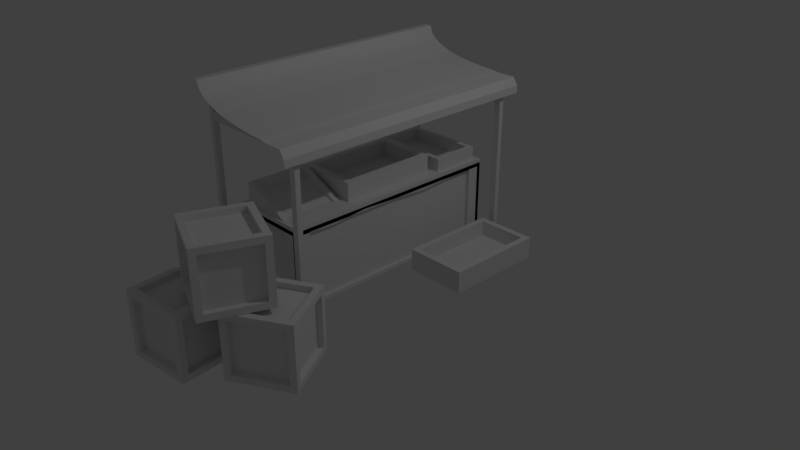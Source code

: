 # Source: MarketStall.blend  (saved by Blender 2.79.0; exported with 4.5.12 LTS)
import bpy
from mathutils import Matrix  # noqa: F401  (used for matrix-valued properties, if any)

bpy.ops.wm.read_factory_settings(use_empty=True)
scene = bpy.context.scene
scene.name = 'Scene'

# ---- collections
col_collection_1 = bpy.data.collections.new('Collection 1'); scene.collection.children.link(col_collection_1)
col_collection_10 = bpy.data.collections.new('Collection 10'); scene.collection.children.link(col_collection_10)

# ---- materials (node trees are filled in below, after node groups)
mat_material = bpy.data.materials.new('Material')
mat_material.alpha_threshold = 0.0
mat_material.use_transparent_shadow = False
mat_material.roughness = 0.5
mat_material.line_color = (0.0, 0.0, 0.0, 1.0)

# ---- material node trees

# ---- world
world_world = bpy.data.worlds.new('World'); scene.world = world_world
world_world.color = (0.05088, 0.05088, 0.05088)
world_world.use_sun_shadow = False
world_world.sun_shadow_jitter_overblur = 0.0
world_world.cycles.sampling_method = 'MANUAL'

# ---- cameras
cam_camera = bpy.data.cameras.new('Camera')
cam_camera.clip_end = 100.0
cam_camera.lens = 35.0
cam_camera.sensor_width = 32.0
cam_camera.sensor_height = 18.0
cam_camera.ortho_scale = 7.314
cam_camera.dof.focus_distance = 0.0
cam_camera.dof.aperture_fstop = 128.0

# ---- lights
light_lamp = bpy.data.lights.new('Lamp', 'POINT')
light_lamp.transmission_factor = 0.0
light_lamp.cutoff_distance = 30.0
light_lamp.energy = 100.0
light_lamp.shadow_buffer_clip_start = 1.001
light_lamp.shadow_soft_size = 0.1
light_lamp.shadow_maximum_resolution = 0.006
light_lamp.use_absolute_resolution = True

# ---- meshes
me_cube_005 = bpy.data.meshes.new('Cube.005')
me_cube_005.from_pydata([(-1.0, -1.0, -1.0), (-0.8, -0.8, 1.0), (-1.0, 2.25, -1.0), (-0.8, 2.05, 1.0), (1.0, -1.0, -1.0), (0.8, -0.8, 1.0), (1.0, 2.25, -1.0), (0.8, 2.05, 1.0), (-1.0, -1.0, 1.0), (-1.0, 2.25, 1.0), (1.0, 2.25, 1.0), (1.0, -1.0, 1.0), (-1.0, -1.0, 1.0), (-1.0, 2.25, 1.0), (1.0, 2.25, 1.0), (1.0, -1.0, 1.0), (-0.8, -0.8, 1.0), (-0.8, 2.05, 1.0), (0.8, 2.05, 1.0), (0.8, -0.8, 1.0), (-1.0, -1.0, 6.0), (-1.0, 2.25, 6.0), (1.0, 2.25, 6.0), (1.0, -1.0, 6.0), (-0.8, -0.8, 6.0), (-0.8, 2.05, 6.0), (0.8, 2.05, 6.0), (0.8, -0.8, 6.0)], [], [(0, 8, 9, 2), (2, 9, 10, 6), (6, 10, 11, 4), (4, 11, 8, 0), (2, 6, 4, 0), (7, 3, 1, 5), (8, 11, 15, 12), (9, 8, 12, 13), (3, 7, 18, 17), (5, 1, 16, 19), (13, 12, 20, 21), (15, 14, 22, 23), (16, 17, 25, 24), (18, 19, 27, 26), (10, 9, 13, 14), (7, 5, 19, 18), (1, 3, 17, 16), (11, 10, 14, 15), (24, 25, 21, 20), (25, 26, 22, 21), (26, 27, 23, 22), (27, 24, 20, 23), (19, 16, 24, 27), (17, 18, 26, 25), (12, 15, 23, 20), (14, 13, 21, 22)])
_uv = me_cube_005.uv_layers.new(name='UVMap')
_uv.uv.foreach_set('vector', [0.9132, 0.6226, 0.7623, 0.6226, 0.7623, 0.3774, 0.9132, 0.3774, 0.4604, 0.9057, 0.4604, 0.7547, 0.6113, 0.7547, 0.6113, 0.9057, 0.8566, 0.2453, 0.7057, 0.2453, 0.7057, 4.049e-08, 0.8566, 0.0, 0.1887, 0.9057, 0.1887, 0.7547, 0.3396, 0.7547, 0.3396, 0.9057, 8.997e-09, 0.7547, 0.1509, 0.7547, 0.1509, 1.0, 0.0, 1.0, 0.4604, 0.9698, 0.3396, 0.9698, 0.3396, 0.7547, 0.4604, 0.7547, 0.0, 0.0, 0.0, 0.0, 0.0, 0.0, 0.0, 0.0, 0.0, 0.0, 0.0, 0.0, 0.0, 0.0, 0.0, 0.0, 0.0, 0.0, 0.0, 0.0, 0.0, 0.0, 0.0, 0.0, 0.0, 0.0, 0.0, 0.0, 0.0, 0.0, 0.0, 0.0, 0.2453, 0.3774, 5.398e-08, 0.3774, 0.0, 0.0, 0.2453, 0.0, 0.2453, 2.249e-08, 0.4906, 0.0, 0.4906, 0.3774, 0.2453, 0.3774, 4.498e-09, 0.3774, 0.2151, 0.3774, 0.2151, 0.7547, 0.0, 0.7547, 0.7057, 0.3774, 0.4906, 0.3774, 0.4906, 0.0, 0.7057, 0.0, 0.0, 0.0, 0.0, 0.0, 0.0, 0.0, 0.0, 0.0, 0.0, 0.0, 0.0, 0.0, 0.0, 0.0, 0.0, 0.0, 0.0, 0.0, 0.0, 0.0, 0.0, 0.0, 0.0, 0.0, 0.0, 0.0, 0.0, 0.0, 0.0, 0.0, 0.0, 0.0, 0.7774, 0.6377, 0.7774, 0.8528, 0.7623, 0.8679, 0.7623, 0.6226, 0.7774, 0.8528, 0.8981, 0.8528, 0.9132, 0.8679, 0.7623, 0.8679, 0.8981, 0.8528, 0.8981, 0.6377, 0.9132, 0.6226, 0.9132, 0.8679, 0.8981, 0.6377, 0.7774, 0.6377, 0.7623, 0.6226, 0.9132, 0.6226, 0.3396, 0.7547, 0.2189, 0.7547, 0.2189, 0.3774, 0.3396, 0.3774, 0.7623, 0.7547, 0.6415, 0.7547, 0.6415, 0.3774, 0.7623, 0.3774, 0.4906, 0.7547, 0.3396, 0.7547, 0.3396, 0.3774, 0.4906, 0.3774, 0.6415, 0.7547, 0.4906, 0.7547, 0.4906, 0.3774, 0.6415, 0.3774])
me_cube_005.use_remesh_preserve_volume = False
me_cube_005.use_remesh_preserve_attributes = False
me_cube_005.use_mirror_vertex_groups = False
me_cube_005.update()
me_cube_004 = bpy.data.meshes.new('Cube.004')
me_cube_004.from_pydata([(-0.8367, -1.0, -1.0), (-0.8367, -1.0, 1.0), (-0.8367, 1.0, -1.0), (-0.8367, 1.0, 1.0), (1.163, -1.0, -1.0), (1.163, -1.0, 1.0), (1.163, 1.0, -1.0), (1.163, 1.0, 1.0), (-0.8367, -0.9591, -1.0), (-0.8367, -0.9591, 1.0), (1.163, -0.9591, -1.0), (1.163, -0.9591, 1.0), (-0.8367, 0.9595, 1.0), (1.163, 0.9595, -1.0), (-0.8367, 0.9595, -1.0), (1.163, 0.9595, 1.0), (1.052, 1.0, -1.0), (-0.7424, 1.0, -1.0), (-0.7424, 1.0, 1.0), (1.052, 1.0, 1.0), (-0.7424, -1.0, -1.0), (1.052, -1.0, -1.0), (1.052, -1.0, 1.0), (-0.7424, -1.0, 1.0), (-0.7424, -0.9591, 1.0), (1.052, -0.9591, 1.0), (1.052, -0.9591, -1.0), (-0.7424, -0.9591, -1.0), (1.052, 0.9595, -1.0), (-0.7424, 0.9595, -1.0), (-0.7424, 0.9595, 1.0), (1.052, 0.9595, 1.0), (1.052, -1.0, -41.0), (1.163, -1.0, -41.0), (1.163, -0.9591, -41.0), (1.052, -0.9591, -41.0), (-0.8367, -0.9591, -41.0), (-0.8367, -1.0, -41.0), (-0.7424, -0.9591, -41.0), (-0.7424, -1.0, -41.0), (1.163, 0.9595, -41.0), (1.163, 1.0, -41.0), (1.052, 1.0, -41.0), (1.052, 0.9595, -41.0), (-0.7424, 1.0, -41.0), (-0.8367, 1.0, -41.0), (-0.8367, 0.9595, -41.0), (-0.7424, 0.9595, -41.0), (0.1145, -1.0, -1.0), (0.1949, -1.0, -1.0), (0.1949, -1.0, 1.0), (0.1145, -1.0, 1.0), (0.1145, -0.9591, 1.0), (0.1949, -0.9591, 1.0), (0.1949, -0.9591, -1.0), (0.1145, -0.9591, -1.0), (0.1949, 1.0, -1.0), (0.1145, 1.0, -1.0), (0.1145, 1.0, 1.0), (0.1949, 1.0, 1.0), (0.1949, 0.9595, -1.0), (0.1145, 0.9595, -1.0), (0.1145, 0.9595, 1.0), (0.1949, 0.9595, 1.0), (-0.8367, 0.9595, 9.0), (-0.8367, 1.0, 9.0), (-0.7424, 1.0, 9.0), (-0.7424, 0.9595, 9.0), (-0.8367, -0.9591, 9.0), (-0.7424, -0.9591, 9.0), (-0.8367, -1.0, 9.0), (-0.7424, -1.0, 9.0)], [], [(14, 12, 3, 2), (16, 19, 7, 6), (26, 10, 34, 35), (8, 0, 1, 9), (4, 5, 22, 21), (28, 13, 10, 26), (13, 15, 11, 10), (6, 7, 15, 13), (6, 13, 40, 41), (8, 9, 12, 14), (29, 14, 46, 47), (61, 62, 30, 29), (14, 29, 27, 8), (26, 25, 31, 28), (59, 63, 31, 15, 7, 19), (0, 20, 23, 1), (20, 0, 37, 39), (53, 25, 26, 54), (48, 51, 23, 20), (54, 26, 21, 49), (2, 3, 18, 17), (56, 16, 28, 60), (35, 34, 33, 32), (10, 4, 33, 34), (4, 21, 32, 33), (21, 26, 35, 32), (36, 38, 39, 37), (27, 20, 39, 38), (8, 27, 38, 36), (0, 8, 36, 37), (42, 41, 40, 43), (13, 28, 43, 40), (28, 16, 42, 43), (16, 6, 41, 42), (45, 44, 47, 46), (2, 17, 44, 45), (17, 29, 47, 44), (14, 2, 45, 46), (27, 29, 30, 24), (9, 24, 30, 12), (4, 10, 11, 5), (11, 15, 31, 25), (1, 23, 71, 70), (56, 59, 19, 16), (22, 5, 11, 25, 53, 50), (27, 55, 48, 20), (55, 54, 49, 48), (21, 22, 50, 49), (49, 50, 51, 48), (24, 52, 55, 27), (52, 53, 54, 55), (17, 18, 58, 57), (57, 58, 59, 56), (17, 57, 61, 29), (57, 56, 60, 61), (23, 24, 69, 71), (28, 31, 63, 60), (60, 63, 62, 61), (50, 53, 52, 51), (59, 58, 62, 63), (58, 18, 30, 62), (51, 52, 24, 23), (69, 68, 70, 71), (64, 67, 66, 65), (3, 12, 64, 65), (12, 30, 67, 64), (9, 1, 70, 68), (30, 18, 66, 67), (18, 3, 65, 66), (24, 9, 68, 69)])
_uv = me_cube_004.uv_layers.new(name='UVMap')
_uv.uv.foreach_set('vector', [0.03919, 0.2, 0.03919, 0.16, 0.04, 0.16, 0.04, 0.2, 0.1178, 0.2, 0.1178, 0.16, 0.12, 0.16, 0.12, 0.2, 0.1622, 0.0, 0.1645, 0.0, 0.1645, 0.8, 0.1622, 0.8, 0.0008187, 0.2, 3.457e-08, 0.2, 2.623e-08, 0.16, 0.0008187, 0.16, 0.04, 0.2, 0.04, 0.16, 0.04223, 0.16, 0.04223, 0.2, 0.2003, 0.12, 0.2026, 0.12, 0.2026, 0.1584, 0.2003, 0.1584, 0.1592, 0.8, 0.1592, 0.84, 0.1208, 0.84, 0.1208, 0.8, 0.16, 0.8, 0.16, 0.84, 0.1592, 0.84, 0.1592, 0.8, 0.16, 0.8, 0.1592, 0.8, 0.1592, 0.0, 0.16, 0.0, 0.0008187, 0.2, 0.0008187, 0.16, 0.03919, 0.16, 0.03919, 0.2, 0.2028, 0.0, 0.2047, 0.0, 0.2047, 0.8, 0.2028, 0.8, 0.1832, 0.16, 0.1832, 0.12, 0.2003, 0.12, 0.2003, 0.16, 0.2099, 0.16, 0.2117, 0.16, 0.2117, 0.1984, 0.2099, 0.1984, 0.1645, 0.04, 0.1645, 8.345e-09, 0.2028, 0.0, 0.2028, 0.04, 0.1832, 0.12, 0.1832, 0.1192, 0.2003, 0.1192, 0.2026, 0.1192, 0.2026, 0.12, 0.2003, 0.12, 0.08, 0.2, 0.07811, 0.2, 0.07811, 0.16, 0.08, 0.16, 0.07811, 0.2, 0.08, 0.2, 0.08, 1.0, 0.07811, 1.0, 0.1832, 0.16, 0.2003, 0.16, 0.2003, 0.2, 0.1832, 0.2, 0.06097, 0.2, 0.06097, 0.16, 0.07811, 0.16, 0.07811, 0.2, 0.2144, 0.1787, 0.2144, 0.1959, 0.2136, 0.1959, 0.2136, 0.1787, 0.08, 0.2, 0.08, 0.16, 0.08189, 0.16, 0.08189, 0.2, 0.2128, 0.1771, 0.2128, 0.16, 0.2136, 0.16, 0.2136, 0.1771, 0.2012, 0.1967, 0.2012, 0.199, 0.2003, 0.199, 0.2003, 0.1967, 0.1208, 0.8, 0.12, 0.8, 0.12, 0.0, 0.1208, 0.0, 0.04, 0.2, 0.04223, 0.2, 0.04223, 1.0, 0.04, 1.0, 0.2066, 0.0, 0.2074, 0.0, 0.2074, 0.8, 0.2066, 0.8, 0.1661, 0.2, 0.1661, 0.2019, 0.1653, 0.2019, 0.1653, 0.2, 0.2082, 0.8, 0.2074, 0.8, 0.2074, 0.0, 0.2082, 0.0, 0.2047, 0.0, 0.2066, 0.0, 0.2066, 0.8, 0.2047, 0.8, 3.457e-08, 0.2, 0.0008187, 0.2, 0.0008188, 1.0, 1.645e-07, 1.0, 0.2012, 0.199, 0.2012, 0.2012, 0.2003, 0.2012, 0.2003, 0.199, 0.16, 0.0, 0.1622, 0.0, 0.1622, 0.8, 0.16, 0.8, 0.2082, 0.0, 0.209, 0.0, 0.209, 0.8, 0.2082, 0.8, 0.1178, 0.2, 0.12, 0.2, 0.12, 1.0, 0.1178, 1.0, 0.1669, 0.2, 0.1669, 0.2019, 0.1661, 0.2019, 0.1661, 0.2, 0.08, 0.2, 0.08189, 0.2, 0.08189, 1.0, 0.08, 1.0, 0.2099, 0.8, 0.209, 0.8, 0.209, 0.0, 0.2099, 0.0, 0.03919, 0.2, 0.04, 0.2, 0.04, 1.0, 0.03919, 1.0, 0.1645, 0.04, 0.2028, 0.04, 0.2028, 0.08, 0.1645, 0.08, 0.2003, 0.1584, 0.2022, 0.1584, 0.2022, 0.1967, 0.2003, 0.1967, 0.12, 0.8, 0.1208, 0.8, 0.1208, 0.84, 0.12, 0.84, 0.2026, 0.08082, 0.2026, 0.1192, 0.2003, 0.1192, 0.2003, 0.08082, 0.08, 0.16, 0.07811, 0.16, 0.07811, 0.0, 0.08, 0.0, 0.1006, 0.2, 0.1006, 0.16, 0.1178, 0.16, 0.1178, 0.2, 0.2003, 0.08, 0.2026, 0.08, 0.2026, 0.08082, 0.2003, 0.08082, 0.1832, 0.08082, 0.1832, 0.08, 0.2144, 0.16, 0.2144, 0.1771, 0.2136, 0.1771, 0.2136, 0.16, 0.2144, 0.1771, 0.2144, 0.1787, 0.2136, 0.1787, 0.2136, 0.1771, 0.04223, 0.2, 0.04223, 0.16, 0.05937, 0.16, 0.05937, 0.2, 0.05937, 0.2, 0.05937, 0.16, 0.06097, 0.16, 0.06097, 0.2, 0.1645, 0.16, 0.1816, 0.16, 0.1816, 0.2, 0.1645, 0.2, 0.1816, 0.16, 0.1832, 0.16, 0.1832, 0.2, 0.1816, 0.2, 0.08189, 0.2, 0.08189, 0.16, 0.09903, 0.16, 0.09903, 0.2, 0.09903, 0.2, 0.09903, 0.16, 0.1006, 0.16, 0.1006, 0.2, 0.2128, 0.1959, 0.2128, 0.1787, 0.2136, 0.1787, 0.2136, 0.1959, 0.2128, 0.1787, 0.2128, 0.1771, 0.2136, 0.1771, 0.2136, 0.1787, 0.2136, 0.0, 0.2144, 2.384e-09, 0.2144, 0.16, 0.2136, 0.16, 0.1645, 0.16, 0.1645, 0.12, 0.1816, 0.12, 0.1816, 0.16, 0.1816, 0.16, 0.1816, 0.12, 0.1832, 0.12, 0.1832, 0.16, 0.1832, 0.08, 0.1832, 0.08082, 0.1816, 0.08082, 0.1816, 0.08, 0.1832, 0.12, 0.1816, 0.12, 0.1816, 0.1192, 0.1832, 0.1192, 0.1816, 0.12, 0.1645, 0.12, 0.1645, 0.1192, 0.1816, 0.1192, 0.1816, 0.08, 0.1816, 0.08082, 0.1645, 0.08082, 0.1645, 0.08, 0.1645, 0.2019, 0.1645, 0.2, 0.1653, 0.2, 0.1653, 0.2019, 0.1677, 0.2, 0.1677, 0.2019, 0.1669, 0.2019, 0.1669, 0.2, 0.04, 0.16, 0.03919, 0.16, 0.03919, 0.0, 0.04, 0.0, 0.2117, 0.16, 0.2099, 0.16, 0.2099, 0.0, 0.2117, 0.0, 0.0008187, 0.16, 2.623e-08, 0.16, 0.0, 0.0, 0.0008187, 0.0, 0.2144, 0.0, 0.2153, 2.384e-09, 0.2153, 0.16, 0.2144, 0.16, 0.08189, 0.16, 0.08, 0.16, 0.08, 0.0, 0.08189, 0.0, 0.2117, 0.0, 0.2136, 0.0, 0.2136, 0.16, 0.2117, 0.16])
me_cube_004.use_remesh_preserve_volume = False
me_cube_004.use_remesh_preserve_attributes = False
me_cube_004.use_mirror_vertex_groups = False
me_cube_004.update()
me_cube_003 = bpy.data.meshes.new('Cube.003')
me_cube_003.from_pydata([(-0.8, -1.0, 0.1222), (-0.8, -0.8, 1.922), (-0.8, 1.0, 0.1222), (-0.8, 0.8, 1.922), (1.0, -0.8, 0.1222), (0.8, -0.8, 1.922), (1.0, 0.8, 0.1222), (0.8, 0.8, 1.922), (-0.8, -1.0, 1.722), (-0.8, 1.0, 1.722), (1.0, 0.8, 1.722), (1.0, -0.8, 1.722), (0.8, 1.0, 1.722), (0.8, 1.0, 0.1222), (0.8, -1.0, 0.1222), (0.8, -1.0, 1.722), (-1.0, -0.8, 0.1222), (-1.0, -0.8, 1.722), (1.0, -1.0, 1.922), (0.8, -0.8, -0.07782), (-1.0, 0.8, 1.722), (-1.0, 0.8, 0.1222), (0.8, 0.8, -0.07782), (1.0, 1.0, 1.922), (-0.8, 0.8, -0.07782), (-0.8, -0.8, -0.07782), (-1.0, -1.0, 1.922), (-1.0, 1.0, 1.922), (-1.0, 1.0, -0.07782), (-1.0, -1.0, -0.07782), (1.0, 1.0, -0.07782), (1.0, -1.0, -0.07782), (-0.8, -0.825, 0.1222), (-0.8, -0.825, 1.722), (0.8, -0.825, 1.722), (0.8, -0.825, 0.1222), (0.825, 0.8, 1.722), (0.825, 0.8, 0.1222), (0.825, -0.8, 0.1222), (0.825, -0.8, 1.722), (-0.8, 0.825, 1.722), (-0.8, 0.825, 0.1222), (0.8, 0.825, 0.1222), (0.8, 0.825, 1.722), (-0.8, -0.8, 1.747), (-0.8, 0.8, 1.747), (0.8, 0.8, 1.747), (0.8, -0.8, 1.747), (-0.825, 0.8, 0.1222), (-0.825, -0.8, 0.1222), (-0.825, -0.8, 1.722), (-0.825, 0.8, 1.722), (-0.8, 0.8, 0.09718), (-0.8, -0.8, 0.09718), (0.8, 0.8, 0.09718), (0.8, -0.8, 0.09718)], [], [(17, 20, 51, 50), (9, 12, 43, 40), (10, 11, 39, 36), (15, 8, 33, 34), (19, 25, 53, 55), (7, 3, 45, 46), (1, 3, 27, 26), (3, 7, 23, 27), (7, 5, 18, 23), (5, 1, 26, 18), (10, 6, 30, 23), (6, 4, 31, 30), (11, 10, 23, 18), (4, 11, 18, 31), (0, 8, 26, 29), (15, 14, 31, 18), (14, 0, 29, 31), (8, 15, 18, 26), (9, 2, 28, 27), (2, 13, 30, 28), (12, 9, 27, 23), (13, 12, 23, 30), (16, 21, 28, 29), (17, 16, 29, 26), (20, 17, 26, 27), (21, 20, 27, 28), (24, 25, 29, 28), (22, 24, 28, 30), (19, 22, 30, 31), (25, 19, 31, 29), (35, 34, 33, 32), (14, 15, 34, 35), (0, 14, 35, 32), (8, 0, 32, 33), (37, 36, 39, 38), (6, 10, 36, 37), (11, 4, 38, 39), (4, 6, 37, 38), (41, 40, 43, 42), (2, 9, 40, 41), (12, 13, 42, 43), (13, 2, 41, 42), (46, 45, 44, 47), (5, 7, 46, 47), (3, 1, 44, 45), (1, 5, 47, 44), (49, 50, 51, 48), (21, 16, 49, 48), (20, 21, 48, 51), (16, 17, 50, 49), (52, 54, 55, 53), (24, 22, 54, 52), (22, 19, 55, 54), (25, 24, 52, 53)])
me_cube_003.use_remesh_preserve_volume = False
me_cube_003.use_remesh_preserve_attributes = False
me_cube_003.use_mirror_vertex_groups = False
me_cube_003.update()
me_cube_002 = bpy.data.meshes.new('Cube.002')
me_cube_002.from_pydata([(-0.9, -1.0, -0.9), (-0.9, -1.0, 0.9), (-0.9, 1.0, -0.9), (-0.9, 1.0, 0.9), (1.0, -0.9667, -0.9), (1.0, -0.9667, 0.9), (1.0, 0.9667, -0.9), (1.0, 0.9667, 0.9), (0.9, 1.0, 0.9), (0.9, 1.0, -0.9), (0.9, -1.0, -0.9), (0.9, -1.0, 0.9), (0.9, 0.9667, 0.9), (0.9, 0.9667, -0.9), (0.9, -0.9667, -0.9), (0.9, -0.9667, 0.9), (-1.0, -1.0, -1.0), (-1.0, -1.0, 1.0), (1.0, -1.0, 1.0), (1.0, -1.0, -1.0), (-0.9, -0.9667, -0.9), (-0.9, -0.9667, 0.9), (0.9, -0.9667, 0.9), (0.9, -0.9667, -0.9), (-1.0, 1.0, 1.0), (-1.0, 1.0, -1.0), (1.0, 1.0, -1.0), (1.0, 1.0, 1.0), (-0.9, 0.9667, 0.9), (-0.9, 0.9667, -0.9), (0.9, 0.9667, -0.9), (0.9, 0.9667, 0.9), (-1.0, 0.6667, -1.0), (-1.0, 0.3333, -1.0), (-1.0, -2.98e-08, -1.0), (-1.0, -0.3333, -1.0), (-1.0, -0.6667, -1.0), (-1.0, -0.6667, 1.0), (-1.0, -0.3333, 1.0), (-1.0, 2.98e-08, 1.0), (-1.0, 0.3333, 1.0), (-1.0, 0.6667, 1.0), (1.0, -0.6667, -1.0), (1.0, -0.3333, -1.0), (1.0, 2.98e-08, -1.0), (1.0, 0.3333, -1.0), (1.0, 0.6667, -1.0), (1.0, 0.6667, 1.0), (1.0, 0.3333, 1.0), (1.0, -2.98e-08, 1.0), (1.0, -0.3333, 1.0), (1.0, -0.6667, 1.0), (1.0, -0.6444, -0.9), (1.0, -0.3222, -0.9), (1.0, 0.0, -0.9), (1.0, 0.3222, -0.9), (1.0, 0.6444, -0.9), (1.0, 0.6444, 0.9), (1.0, 0.3222, 0.8435), (1.0, 0.0, 0.9), (1.0, -0.3222, 0.9424), (1.0, -0.6444, 0.8558), (0.9, -0.6444, -0.9), (0.9, -0.3222, -0.9), (0.9, 0.0, -0.9), (0.9, 0.3222, -0.9), (0.9, 0.6444, -0.9), (0.9, 0.6444, 0.9), (0.9, 0.3222, 0.8435), (0.9, 0.0, 0.9), (0.9, -0.3222, 0.9424), (0.9, -0.6444, 0.8558)], [], [(32, 41, 24, 25), (8, 9, 30, 31), (61, 5, 15, 71), (0, 10, 23, 20), (36, 42, 19, 16), (51, 37, 17, 18), (7, 6, 26, 27), (52, 4, 19, 42), (57, 7, 27, 47), (4, 5, 18, 19), (62, 71, 15, 14), (6, 7, 12, 13), (5, 4, 14, 15), (56, 6, 13, 66), (0, 1, 17, 16), (11, 10, 19, 18), (10, 0, 16, 19), (1, 11, 18, 17), (23, 22, 21, 20), (1, 0, 20, 21), (11, 1, 21, 22), (10, 11, 22, 23), (3, 2, 25, 24), (2, 9, 26, 25), (8, 3, 24, 27), (9, 8, 27, 26), (29, 28, 31, 30), (9, 2, 29, 30), (3, 8, 31, 28), (2, 3, 28, 29), (4, 52, 62, 14), (52, 53, 63, 62), (53, 54, 64, 63), (54, 55, 65, 64), (55, 56, 66, 65), (13, 12, 67, 66), (66, 67, 68, 65), (65, 68, 69, 64), (64, 69, 70, 63), (63, 70, 71, 62), (5, 61, 51, 18), (61, 60, 50, 51), (60, 59, 49, 50), (59, 58, 48, 49), (58, 57, 47, 48), (6, 56, 46, 26), (56, 55, 45, 46), (55, 54, 44, 45), (54, 53, 43, 44), (53, 52, 42, 43), (27, 24, 41, 47), (47, 41, 40, 48), (48, 40, 39, 49), (49, 39, 38, 50), (50, 38, 37, 51), (25, 26, 46, 32), (32, 46, 45, 33), (33, 45, 44, 34), (34, 44, 43, 35), (35, 43, 42, 36), (7, 57, 67, 12), (57, 58, 68, 67), (58, 59, 69, 68), (59, 60, 70, 69), (60, 61, 71, 70), (16, 17, 37, 36), (36, 37, 38, 35), (35, 38, 39, 34), (34, 39, 40, 33), (33, 40, 41, 32)])
_uv = me_cube_002.uv_layers.new(name='UVMap')
_uv.uv.foreach_set('vector', [0.6556, 0.07253, 0.3376, 0.07253, 0.3376, 0.01953, 0.6556, 0.01953, 0.963, 0.6555, 0.963, 0.9416, 0.9577, 0.9416, 0.9577, 0.6555, 0.9259, 0.7067, 0.9259, 0.6555, 0.9418, 0.6555, 0.9418, 0.7067, 0.9697, 0.6237, 0.9697, 0.3375, 0.975, 0.3375, 0.975, 0.6237, 0.9736, 0.07253, 0.6556, 0.07253, 0.6556, 0.01953, 0.9736, 0.01953, 0.07267, 0.6555, 0.07267, 0.9734, 0.01967, 0.9734, 0.01967, 0.6555, 0.03557, 0.3322, 0.3217, 0.3322, 0.3376, 0.3375, 0.01967, 0.3375, 0.3217, 0.07606, 0.3217, 0.02483, 0.3376, 0.01953, 0.3376, 0.07253, 0.03557, 0.281, 0.03557, 0.3322, 0.01967, 0.3375, 0.01967, 0.2845, 0.3217, 0.02483, 0.03557, 0.02483, 0.01967, 0.01953, 0.3376, 0.01953, 0.9485, 0.3887, 0.6694, 0.3887, 0.6624, 0.3375, 0.9485, 0.3375, 0.9418, 0.9416, 0.9418, 0.6555, 0.9577, 0.6555, 0.9577, 0.9416, 0.9644, 0.3375, 0.9644, 0.6237, 0.9485, 0.6237, 0.9485, 0.3375, 0.91, 0.7067, 0.91, 0.6555, 0.9259, 0.6555, 0.9259, 0.7067, 0.6397, 0.6396, 0.6397, 0.3534, 0.6556, 0.3375, 0.6556, 0.6555, 0.3535, 0.3534, 0.3535, 0.6396, 0.3376, 0.6555, 0.3376, 0.3375, 0.3535, 0.6396, 0.6397, 0.6396, 0.6556, 0.6555, 0.3376, 0.6555, 0.6397, 0.3534, 0.3535, 0.3534, 0.3376, 0.3375, 0.6556, 0.3375, 0.6238, 0.9416, 0.6238, 0.6555, 0.91, 0.6555, 0.91, 0.9416, 0.9789, 0.6555, 0.9789, 0.9416, 0.9736, 0.9416, 0.9736, 0.6555, 0.9697, 0.3375, 0.9697, 0.6237, 0.9644, 0.6237, 0.9644, 0.3375, 0.963, 0.9416, 0.963, 0.6555, 0.9683, 0.6555, 0.9683, 0.9416, 0.03557, 0.6396, 0.3217, 0.6396, 0.3376, 0.6555, 0.01967, 0.6555, 0.3217, 0.6396, 0.3217, 0.3534, 0.3376, 0.3375, 0.3376, 0.6555, 0.03557, 0.3534, 0.03557, 0.6396, 0.01967, 0.6555, 0.01967, 0.3375, 0.3217, 0.3534, 0.03557, 0.3534, 0.01967, 0.3375, 0.3376, 0.3375, 0.6238, 0.9416, 0.3376, 0.9416, 0.3376, 0.6555, 0.6238, 0.6555, 0.9736, 0.6555, 0.9736, 0.9416, 0.9683, 0.9416, 0.9683, 0.6555, 0.9736, 0.3057, 0.9736, 0.01953, 0.9789, 0.01953, 0.9789, 0.3057, 0.9803, 0.3375, 0.9803, 0.6237, 0.975, 0.6237, 0.975, 0.3375, 0.91, 0.9628, 0.91, 0.9116, 0.9259, 0.9116, 0.9259, 0.9628, 0.91, 0.9116, 0.91, 0.8604, 0.9259, 0.8604, 0.9259, 0.9116, 0.91, 0.8604, 0.91, 0.8092, 0.9259, 0.8092, 0.9259, 0.8604, 0.91, 0.8092, 0.91, 0.7579, 0.9259, 0.7579, 0.9259, 0.8092, 0.91, 0.7579, 0.91, 0.7067, 0.9259, 0.7067, 0.9259, 0.7579, 0.9485, 0.6449, 0.6624, 0.6449, 0.6624, 0.5936, 0.9485, 0.5936, 0.9485, 0.5936, 0.6624, 0.5936, 0.6713, 0.5424, 0.9485, 0.5424, 0.9485, 0.5424, 0.6713, 0.5424, 0.6624, 0.4912, 0.9485, 0.4912, 0.9485, 0.4912, 0.6624, 0.4912, 0.6556, 0.44, 0.9485, 0.44, 0.9485, 0.44, 0.6556, 0.44, 0.6694, 0.3887, 0.9485, 0.3887, 0.03557, 0.02483, 0.0426, 0.07606, 0.01967, 0.07253, 0.01967, 0.01953, 0.0426, 0.07606, 0.02882, 0.1273, 0.01967, 0.1255, 0.01967, 0.07253, 0.02882, 0.1273, 0.03557, 0.1785, 0.01967, 0.1785, 0.01967, 0.1255, 0.03557, 0.1785, 0.04455, 0.2297, 0.01967, 0.2315, 0.01967, 0.1785, 0.04455, 0.2297, 0.03557, 0.281, 0.01967, 0.2845, 0.01967, 0.2315, 0.3217, 0.3322, 0.3217, 0.281, 0.3376, 0.2845, 0.3376, 0.3375, 0.3217, 0.281, 0.3217, 0.2297, 0.3376, 0.2315, 0.3376, 0.2845, 0.3217, 0.2297, 0.3217, 0.1785, 0.3376, 0.1785, 0.3376, 0.2315, 0.3217, 0.1785, 0.3217, 0.1273, 0.3376, 0.1255, 0.3376, 0.1785, 0.3217, 0.1273, 0.3217, 0.07606, 0.3376, 0.07253, 0.3376, 0.1255, 0.3376, 0.6555, 0.3376, 0.9734, 0.2846, 0.9734, 0.2846, 0.6555, 0.2846, 0.6555, 0.2846, 0.9734, 0.2317, 0.9734, 0.2317, 0.6555, 0.2317, 0.6555, 0.2317, 0.9734, 0.1787, 0.9734, 0.1787, 0.6555, 0.1787, 0.6555, 0.1787, 0.9734, 0.1257, 0.9734, 0.1257, 0.6555, 0.1257, 0.6555, 0.1257, 0.9734, 0.07267, 0.9734, 0.07267, 0.6555, 0.9736, 0.3375, 0.6556, 0.3375, 0.6556, 0.2845, 0.9736, 0.2845, 0.9736, 0.2845, 0.6556, 0.2845, 0.6556, 0.2315, 0.9736, 0.2315, 0.9736, 0.2315, 0.6556, 0.2315, 0.6556, 0.1785, 0.9736, 0.1785, 0.9736, 0.1785, 0.6556, 0.1785, 0.6556, 0.1255, 0.9736, 0.1255, 0.9736, 0.1255, 0.6556, 0.1255, 0.6556, 0.07253, 0.9736, 0.07253, 0.9259, 0.9628, 0.9259, 0.9116, 0.9418, 0.9116, 0.9418, 0.9628, 0.9259, 0.9116, 0.9259, 0.8604, 0.9418, 0.8604, 0.9418, 0.9116, 0.9259, 0.8604, 0.9259, 0.8092, 0.9418, 0.8092, 0.9418, 0.8604, 0.9259, 0.8092, 0.9259, 0.7579, 0.9418, 0.7579, 0.9418, 0.8092, 0.9259, 0.7579, 0.9259, 0.7067, 0.9418, 0.7067, 0.9418, 0.7579, 0.6556, 0.3375, 0.3376, 0.3375, 0.3376, 0.2845, 0.6556, 0.2845, 0.6556, 0.2845, 0.3376, 0.2845, 0.3376, 0.2315, 0.6556, 0.2315, 0.6556, 0.2315, 0.3376, 0.2315, 0.3376, 0.1785, 0.6556, 0.1785, 0.6556, 0.1785, 0.3376, 0.1785, 0.3376, 0.1255, 0.6556, 0.1255, 0.6556, 0.1255, 0.3376, 0.1255, 0.3376, 0.07253, 0.6556, 0.07253])
me_cube_002.use_remesh_preserve_volume = False
me_cube_002.use_remesh_preserve_attributes = False
me_cube_002.use_mirror_vertex_groups = False
me_cube_002.update()
me_cube_001 = bpy.data.meshes.new('Cube.001')
me_cube_001.from_pydata([(-1.0, -1.0, -1.0), (-1.0, -1.0, 31.0), (-1.0, 1.0, -1.0), (-1.0, 1.0, 31.0), (1.0, -1.0, -1.0), (1.0, -1.0, 1.0), (1.0, 1.0, -1.0), (1.0, 1.0, 1.0), (0.0, -0.8333, 0.0), (0.8333, 1.0, -1.0), (-0.8333, 1.0, -1.0), (-0.8333, 1.0, 31.0), (0.8333, 1.0, 1.0), (-0.8333, -1.0, -1.0), (0.8333, -1.0, -1.0), (0.8333, -1.0, 1.0), (-0.8333, -1.0, 31.0), (-0.8333, 0.8333, 31.0), (0.8333, 0.8333, 1.0), (-0.8333, -0.8333, 31.0), (0.8333, -0.8333, 1.0), (-0.8333, 0.8333, 31.0), (0.8333, 0.8333, 1.0), (-0.8333, -0.8333, 31.0), (0.8333, -0.8333, 1.0), (-0.8328, 0.8233, 20.99), (0.8328, 0.8233, 0.009985), (-0.8328, -0.8233, 20.99), (0.8328, -0.8233, 0.009985)], [], [(9, 12, 7, 6), (7, 5, 4, 6), (13, 16, 1, 0), (3, 1, 16, 23, 21, 11), (1, 3, 2, 0), (24, 15, 5, 7, 12, 22), (17, 19, 27, 25), (12, 11, 21, 22), (24, 23, 16, 15), (4, 5, 15, 14), (14, 15, 16, 13), (2, 3, 11, 10), (10, 11, 12, 9), (17, 18, 22, 21), (20, 19, 23, 24), (18, 20, 24, 22), (19, 17, 21, 23), (26, 25, 27, 28), (19, 20, 28, 27), (20, 18, 26, 28), (18, 17, 25, 26), (10, 9, 6, 4, 14, 13, 0, 2)])
_uv = me_cube_001.uv_layers.new(name='UVMap')
_uv.uv.foreach_set('vector', [0.1198, 1.0, 0.1198, 0.9375, 0.125, 0.9375, 0.125, 1.0, 0.2847, 0.125, 0.2847, 0.0625, 0.3471, 0.0625, 0.3471, 0.125, 0.1823, 1.0, 0.1823, 0.0, 0.1875, 0.0, 0.1875, 1.0, 0.2951, 0.1771, 0.2951, 0.2396, 0.2899, 0.2396, 0.2899, 0.2344, 0.2899, 0.1823, 0.2899, 0.1771, 0.0, 0.0, 0.0625, 0.0, 0.0625, 1.0, 1.639e-07, 1.0, 0.2899, 0.2344, 0.2899, 0.2396, 0.2847, 0.2396, 0.2847, 0.1771, 0.2899, 0.1771, 0.2899, 0.1823, 0.2396, 0.9697, 0.1875, 0.9697, 0.1878, 0.6571, 0.2393, 0.6571, 0.2795, 1.863e-09, 0.2795, 0.9388, 0.2743, 0.9388, 0.2743, 0.0, 0.2847, 0.0, 0.2847, 0.9388, 0.2795, 0.9388, 0.2795, 0.0, 0.125, 1.0, 0.125, 0.9375, 0.1302, 0.9375, 0.1302, 1.0, 0.1302, 1.0, 0.1302, 0.9375, 0.1823, 0.0, 0.1823, 1.0, 0.0625, 1.0, 0.0625, 0.0, 0.06771, 0.0, 0.06771, 1.0, 0.06771, 1.0, 0.06771, 0.0, 0.1198, 0.9375, 0.1198, 1.0, 0.0, 0.0, 0.0, 0.0, 0.0, 0.0, 0.0, 0.0, 0.0, 0.0, 0.0, 0.0, 0.0, 0.0, 0.0, 0.0, 0.0, 0.0, 0.0, 0.0, 0.0, 0.0, 0.0, 0.0, 0.0, 0.0, 0.0, 0.0, 0.0, 0.0, 0.0, 0.0, 0.2393, 0.0, 0.2393, 0.6571, 0.1878, 0.6571, 0.1878, 9.313e-10, 0.2569, 0.0, 0.2569, 0.9389, 0.2552, 0.9698, 0.2396, 0.3123, 0.3156, 0.125, 0.3156, 0.1771, 0.2847, 0.1768, 0.2847, 0.1253, 0.2743, 0.03089, 0.2743, 0.9698, 0.2569, 0.6575, 0.2725, 0.0, 0.342, 0.0625, 0.2899, 0.0625, 0.2847, 0.0625, 0.2847, 5.588e-09, 0.2899, 5.588e-09, 0.342, 0.0, 0.3472, 0.0, 0.3472, 0.0625])
me_cube_001.use_remesh_preserve_volume = False
me_cube_001.use_remesh_preserve_attributes = False
me_cube_001.use_mirror_vertex_groups = False
me_cube_001.update()
me_cube = bpy.data.meshes.new('Cube')
me_cube.from_pydata([(1.0, 1.0, -1.0), (1.0, -1.0, -1.0), (-1.0, -1.0, -1.0), (-1.0, 1.0, -1.0), (1.0, 1.0, 1.0), (1.0, -1.0, 1.0), (-1.0, -1.0, 1.0), (-1.0, 1.0, 1.0), (1.0, 0.8667, -1.0), (1.0, -0.8667, -1.0), (-1.0, -0.8667, -1.0), (-1.0, 0.8667, -1.0), (0.6333, 1.0, -1.0), (-0.6333, 1.0, -1.0), (0.6333, -1.0, -1.0), (-0.6333, -1.0, -1.0), (0.6333, 0.8667, -1.0), (-0.6333, 0.8667, -1.0), (0.6333, -0.8667, -1.0), (-0.6333, -0.8667, -1.0), (1.0, -0.8667, -21.0), (1.0, -1.0, -21.0), (-0.6333, 1.0, -21.0), (-1.0, 1.0, -21.0), (-0.6333, -1.0, -21.0), (-1.0, -1.0, -21.0), (-1.0, 0.8667, -21.0), (1.0, 1.0, -21.0), (1.0, 0.8667, -21.0), (-1.0, -0.8667, -21.0), (-0.6333, 0.8667, -21.0), (-0.6333, -0.8667, -21.0), (0.6333, 1.0, -21.0), (0.6333, -1.0, -21.0), (0.6333, 0.8667, -21.0), (0.6333, -0.8667, -21.0)], [], [(8, 16, 34, 28), (12, 13, 3, 7, 4, 0), (6, 7, 3, 11, 10, 2), (7, 6, 5, 4), (15, 2, 25, 24), (17, 19, 10, 11), (8, 9, 18, 16), (16, 18, 19, 17), (13, 17, 30, 22), (12, 16, 17, 13), (4, 5, 1, 9, 8, 0), (1, 5, 6, 2, 15, 14), (16, 12, 32, 34), (18, 14, 15, 19), (31, 24, 25, 29), (22, 30, 26, 23), (27, 28, 34, 32), (20, 21, 33, 35), (17, 11, 26, 30), (0, 8, 28, 27), (10, 19, 31, 29), (18, 9, 20, 35), (11, 3, 23, 26), (12, 0, 27, 32), (14, 18, 35, 33), (2, 10, 29, 25), (19, 15, 24, 31), (9, 1, 21, 20), (1, 14, 33, 21), (3, 13, 22, 23)])
me_cube.materials.append(mat_material)
me_cube.use_remesh_preserve_volume = False
me_cube.use_remesh_preserve_attributes = False
me_cube.use_mirror_vertex_groups = False
me_cube.update()
me_cube_006 = bpy.data.meshes.new('Cube.006')
me_cube_006.from_pydata([(-1.0, -1.0, -1.0), (-0.8, -0.8, 1.0), (-1.0, 2.25, -1.0), (-0.8, 2.05, 1.0), (1.0, -1.0, -1.0), (0.8, -0.8, 1.0), (1.0, 2.25, -1.0), (0.8, 2.05, 1.0), (-1.0, -1.0, 1.0), (-1.0, 2.25, 1.0), (1.0, 2.25, 1.0), (1.0, -1.0, 1.0), (-1.0, -1.0, 1.0), (-1.0, 2.25, 1.0), (1.0, 2.25, 1.0), (1.0, -1.0, 1.0), (-0.8, -0.8, 1.0), (-0.8, 2.05, 1.0), (0.8, 2.05, 1.0), (0.8, -0.8, 1.0), (-1.0, -1.0, 6.0), (-1.0, 2.25, 6.0), (1.0, 2.25, 6.0), (1.0, -1.0, 6.0), (-0.8, -0.8, 6.0), (-0.8, 2.05, 6.0), (0.8, 2.05, 6.0), (0.8, -0.8, 6.0)], [], [(0, 8, 9, 2), (2, 9, 10, 6), (6, 10, 11, 4), (4, 11, 8, 0), (2, 6, 4, 0), (7, 3, 1, 5), (8, 11, 15, 12), (9, 8, 12, 13), (3, 7, 18, 17), (5, 1, 16, 19), (13, 12, 20, 21), (15, 14, 22, 23), (16, 17, 25, 24), (18, 19, 27, 26), (10, 9, 13, 14), (7, 5, 19, 18), (1, 3, 17, 16), (11, 10, 14, 15), (24, 25, 21, 20), (25, 26, 22, 21), (26, 27, 23, 22), (27, 24, 20, 23), (19, 16, 24, 27), (17, 18, 26, 25), (12, 15, 23, 20), (14, 13, 21, 22)])
me_cube_006.use_remesh_preserve_volume = False
me_cube_006.use_remesh_preserve_attributes = False
me_cube_006.use_mirror_vertex_groups = False
me_cube_006.update()
me_cube_007 = bpy.data.meshes.new('Cube.007')
me_cube_007.from_pydata([(-1.0, -1.0, -1.0), (-0.8, -0.8, 1.0), (-1.0, 2.25, -1.0), (-0.8, 2.05, 1.0), (1.0, -1.0, -1.0), (0.8, -0.8, 1.0), (1.0, 2.25, -1.0), (0.8, 2.05, 1.0), (-1.0, -1.0, 1.0), (-1.0, 2.25, 1.0), (1.0, 2.25, 1.0), (1.0, -1.0, 1.0), (-1.0, -1.0, 1.0), (-1.0, 2.25, 1.0), (1.0, 2.25, 1.0), (1.0, -1.0, 1.0), (-0.8, -0.8, 1.0), (-0.8, 2.05, 1.0), (0.8, 2.05, 1.0), (0.8, -0.8, 1.0), (-1.0, -1.0, 6.0), (-1.0, 2.25, 6.0), (1.0, 2.25, 6.0), (1.0, -1.0, 6.0), (-0.8, -0.8, 6.0), (-0.8, 2.05, 6.0), (0.8, 2.05, 6.0), (0.8, -0.8, 6.0)], [], [(0, 8, 9, 2), (2, 9, 10, 6), (6, 10, 11, 4), (4, 11, 8, 0), (2, 6, 4, 0), (7, 3, 1, 5), (8, 11, 15, 12), (9, 8, 12, 13), (3, 7, 18, 17), (5, 1, 16, 19), (13, 12, 20, 21), (15, 14, 22, 23), (16, 17, 25, 24), (18, 19, 27, 26), (10, 9, 13, 14), (7, 5, 19, 18), (1, 3, 17, 16), (11, 10, 14, 15), (24, 25, 21, 20), (25, 26, 22, 21), (26, 27, 23, 22), (27, 24, 20, 23), (19, 16, 24, 27), (17, 18, 26, 25), (12, 15, 23, 20), (14, 13, 21, 22)])
me_cube_007.use_remesh_preserve_volume = False
me_cube_007.use_remesh_preserve_attributes = False
me_cube_007.use_mirror_vertex_groups = False
me_cube_007.update()
me_cube_008 = bpy.data.meshes.new('Cube.008')
me_cube_008.from_pydata([(-0.8, -1.0, 0.1222), (-0.8, -0.8, 1.922), (-0.8, 1.0, 0.1222), (-0.8, 0.8, 1.922), (1.0, -0.8, 0.1222), (0.8, -0.8, 1.922), (1.0, 0.8, 0.1222), (0.8, 0.8, 1.922), (-0.8, -1.0, 1.722), (-0.8, 1.0, 1.722), (1.0, 0.8, 1.722), (1.0, -0.8, 1.722), (0.8, 1.0, 1.722), (0.8, 1.0, 0.1222), (0.8, -1.0, 0.1222), (0.8, -1.0, 1.722), (-1.0, -0.8, 0.1222), (-1.0, -0.8, 1.722), (1.0, -1.0, 1.922), (0.8, -0.8, -0.07782), (-1.0, 0.8, 1.722), (-1.0, 0.8, 0.1222), (0.8, 0.8, -0.07782), (1.0, 1.0, 1.922), (-0.8, 0.8, -0.07782), (-0.8, -0.8, -0.07782), (-1.0, -1.0, 1.922), (-1.0, 1.0, 1.922), (-1.0, 1.0, -0.07782), (-1.0, -1.0, -0.07782), (1.0, 1.0, -0.07782), (1.0, -1.0, -0.07782), (-0.8, -0.825, 0.1222), (-0.8, -0.825, 1.722), (0.8, -0.825, 1.722), (0.8, -0.825, 0.1222), (0.825, 0.8, 1.722), (0.825, 0.8, 0.1222), (0.825, -0.8, 0.1222), (0.825, -0.8, 1.722), (-0.8, 0.825, 1.722), (-0.8, 0.825, 0.1222), (0.8, 0.825, 0.1222), (0.8, 0.825, 1.722), (-0.8, -0.8, 1.747), (-0.8, 0.8, 1.747), (0.8, 0.8, 1.747), (0.8, -0.8, 1.747), (-0.825, 0.8, 0.1222), (-0.825, -0.8, 0.1222), (-0.825, -0.8, 1.722), (-0.825, 0.8, 1.722), (-0.8, 0.8, 0.09718), (-0.8, -0.8, 0.09718), (0.8, 0.8, 0.09718), (0.8, -0.8, 0.09718)], [], [(17, 20, 51, 50), (9, 12, 43, 40), (10, 11, 39, 36), (15, 8, 33, 34), (19, 25, 53, 55), (7, 3, 45, 46), (1, 3, 27, 26), (3, 7, 23, 27), (7, 5, 18, 23), (5, 1, 26, 18), (10, 6, 30, 23), (6, 4, 31, 30), (11, 10, 23, 18), (4, 11, 18, 31), (0, 8, 26, 29), (15, 14, 31, 18), (14, 0, 29, 31), (8, 15, 18, 26), (9, 2, 28, 27), (2, 13, 30, 28), (12, 9, 27, 23), (13, 12, 23, 30), (16, 21, 28, 29), (17, 16, 29, 26), (20, 17, 26, 27), (21, 20, 27, 28), (24, 25, 29, 28), (22, 24, 28, 30), (19, 22, 30, 31), (25, 19, 31, 29), (35, 34, 33, 32), (14, 15, 34, 35), (0, 14, 35, 32), (8, 0, 32, 33), (37, 36, 39, 38), (6, 10, 36, 37), (11, 4, 38, 39), (4, 6, 37, 38), (41, 40, 43, 42), (2, 9, 40, 41), (12, 13, 42, 43), (13, 2, 41, 42), (46, 45, 44, 47), (5, 7, 46, 47), (3, 1, 44, 45), (1, 5, 47, 44), (49, 50, 51, 48), (21, 16, 49, 48), (20, 21, 48, 51), (16, 17, 50, 49), (52, 54, 55, 53), (24, 22, 54, 52), (22, 19, 55, 54), (25, 24, 52, 53)])
me_cube_008.use_remesh_preserve_volume = False
me_cube_008.use_remesh_preserve_attributes = False
me_cube_008.use_mirror_vertex_groups = False
me_cube_008.update()
me_cube_009 = bpy.data.meshes.new('Cube.009')
me_cube_009.from_pydata([(-0.8, -1.0, 0.1222), (-0.8, -0.8, 1.922), (-0.8, 1.0, 0.1222), (-0.8, 0.8, 1.922), (1.0, -0.8, 0.1222), (0.8, -0.8, 1.922), (1.0, 0.8, 0.1222), (0.8, 0.8, 1.922), (-0.8, -1.0, 1.722), (-0.8, 1.0, 1.722), (1.0, 0.8, 1.722), (1.0, -0.8, 1.722), (0.8, 1.0, 1.722), (0.8, 1.0, 0.1222), (0.8, -1.0, 0.1222), (0.8, -1.0, 1.722), (-1.0, -0.8, 0.1222), (-1.0, -0.8, 1.722), (1.0, -1.0, 1.922), (0.8, -0.8, -0.07782), (-1.0, 0.8, 1.722), (-1.0, 0.8, 0.1222), (0.8, 0.8, -0.07782), (1.0, 1.0, 1.922), (-0.8, 0.8, -0.07782), (-0.8, -0.8, -0.07782), (-1.0, -1.0, 1.922), (-1.0, 1.0, 1.922), (-1.0, 1.0, -0.07782), (-1.0, -1.0, -0.07782), (1.0, 1.0, -0.07782), (1.0, -1.0, -0.07782), (-0.8, -0.825, 0.1222), (-0.8, -0.825, 1.722), (0.8, -0.825, 1.722), (0.8, -0.825, 0.1222), (0.825, 0.8, 1.722), (0.825, 0.8, 0.1222), (0.825, -0.8, 0.1222), (0.825, -0.8, 1.722), (-0.8, 0.825, 1.722), (-0.8, 0.825, 0.1222), (0.8, 0.825, 0.1222), (0.8, 0.825, 1.722), (-0.8, -0.8, 1.747), (-0.8, 0.8, 1.747), (0.8, 0.8, 1.747), (0.8, -0.8, 1.747), (-0.825, 0.8, 0.1222), (-0.825, -0.8, 0.1222), (-0.825, -0.8, 1.722), (-0.825, 0.8, 1.722), (-0.8, 0.8, 0.09718), (-0.8, -0.8, 0.09718), (0.8, 0.8, 0.09718), (0.8, -0.8, 0.09718)], [], [(17, 20, 51, 50), (9, 12, 43, 40), (10, 11, 39, 36), (15, 8, 33, 34), (19, 25, 53, 55), (7, 3, 45, 46), (1, 3, 27, 26), (3, 7, 23, 27), (7, 5, 18, 23), (5, 1, 26, 18), (10, 6, 30, 23), (6, 4, 31, 30), (11, 10, 23, 18), (4, 11, 18, 31), (0, 8, 26, 29), (15, 14, 31, 18), (14, 0, 29, 31), (8, 15, 18, 26), (9, 2, 28, 27), (2, 13, 30, 28), (12, 9, 27, 23), (13, 12, 23, 30), (16, 21, 28, 29), (17, 16, 29, 26), (20, 17, 26, 27), (21, 20, 27, 28), (24, 25, 29, 28), (22, 24, 28, 30), (19, 22, 30, 31), (25, 19, 31, 29), (35, 34, 33, 32), (14, 15, 34, 35), (0, 14, 35, 32), (8, 0, 32, 33), (37, 36, 39, 38), (6, 10, 36, 37), (11, 4, 38, 39), (4, 6, 37, 38), (41, 40, 43, 42), (2, 9, 40, 41), (12, 13, 42, 43), (13, 2, 41, 42), (46, 45, 44, 47), (5, 7, 46, 47), (3, 1, 44, 45), (1, 5, 47, 44), (49, 50, 51, 48), (21, 16, 49, 48), (20, 21, 48, 51), (16, 17, 50, 49), (52, 54, 55, 53), (24, 22, 54, 52), (22, 19, 55, 54), (25, 24, 52, 53)])
_uv = me_cube_009.uv_layers.new(name='UVMap')
_uv.uv.foreach_set('vector', [0.9549, 0.2222, 0.9549, 0.0, 0.9792, 8.278e-09, 0.9792, 0.2222, 0.7778, 0.9444, 0.7778, 0.7222, 0.8021, 0.7222, 0.8021, 0.9444, 0.9722, 0.7222, 0.9722, 0.9444, 0.9479, 0.9444, 0.9479, 0.7222, 0.8819, 0.0, 0.8819, 0.2222, 0.8576, 0.2222, 0.8576, 0.0, 0.875, 0.5, 0.875, 0.7222, 0.8507, 0.7222, 0.8507, 0.5, 0.5486, 0.5556, 0.5486, 0.7778, 0.5243, 0.7778, 0.5243, 0.5556, 0.5833, 0.25, 0.8056, 0.25, 0.8333, 0.2778, 0.5556, 0.2778, 0.8056, 0.25, 0.8056, 0.02778, 0.8333, 0.0, 0.8333, 0.2778, 0.8056, 0.02778, 0.5833, 0.02778, 0.5556, 4.139e-08, 0.8333, 0.0, 0.5833, 0.02778, 0.5833, 0.25, 0.5556, 0.2778, 0.5556, 4.139e-08, 0.02778, 0.25, 0.25, 0.25, 0.2778, 0.2778, 8.278e-08, 0.2778, 0.25, 0.25, 0.25, 0.02778, 0.2778, 0.0, 0.2778, 0.2778, 0.02778, 0.02778, 0.02778, 0.25, 8.278e-08, 0.2778, 0.0, 9.106e-08, 0.25, 0.02778, 0.02778, 0.02778, 0.0, 9.106e-08, 0.2778, 0.0, 0.25, 0.5278, 0.25, 0.3056, 0.2778, 0.2778, 0.2778, 0.5556, 0.02778, 0.3056, 0.02778, 0.5278, 1.656e-08, 0.5556, 0.0, 0.2778, 0.02778, 0.5278, 0.25, 0.5278, 0.2778, 0.5556, 1.656e-08, 0.5556, 0.25, 0.3056, 0.02778, 0.3056, 0.0, 0.2778, 0.2778, 0.2778, 0.5278, 0.5278, 0.5278, 0.3056, 0.5556, 0.2778, 0.5556, 0.5556, 0.5278, 0.3056, 0.3056, 0.3056, 0.2778, 0.2778, 0.5556, 0.2778, 0.3056, 0.5278, 0.5278, 0.5278, 0.5556, 0.5556, 0.2778, 0.5556, 0.3056, 0.3056, 0.3056, 0.5278, 0.2778, 0.5556, 0.2778, 0.2778, 0.5278, 0.25, 0.5278, 0.02778, 0.5556, 0.0, 0.5556, 0.2778, 0.3056, 0.25, 0.5278, 0.25, 0.5556, 0.2778, 0.2778, 0.2778, 0.3056, 0.02778, 0.3056, 0.25, 0.2778, 0.2778, 0.2778, 2.484e-08, 0.5278, 0.02778, 0.3056, 0.02778, 0.2778, 2.484e-08, 0.5556, 0.0, 0.02778, 0.8056, 0.25, 0.8056, 0.2778, 0.8333, 4.139e-08, 0.8333, 0.02778, 0.5833, 0.02778, 0.8056, 4.139e-08, 0.8333, 0.0, 0.5556, 0.25, 0.5833, 0.02778, 0.5833, 0.0, 0.5556, 0.2778, 0.5556, 0.25, 0.8056, 0.25, 0.5833, 0.2778, 0.5556, 0.2778, 0.8333, 0.5556, 0.7222, 0.5556, 0.5, 0.7778, 0.5, 0.7778, 0.7222, 0.8021, 0.9444, 0.8021, 0.7222, 0.8264, 0.7222, 0.8264, 0.9444, 0.9063, 0.2222, 0.9063, 0.0, 0.9306, 0.0, 0.9306, 0.2222, 0.9306, 0.2222, 0.9306, 0.0, 0.9549, 1.138e-08, 0.9549, 0.2222, 0.5, 0.7778, 0.2778, 0.7778, 0.2778, 0.5556, 0.5, 0.5556, 0.875, 0.9444, 0.875, 0.7222, 0.8993, 0.7222, 0.8993, 0.9444, 0.9236, 0.7222, 0.9236, 0.9444, 0.8993, 0.9444, 0.8993, 0.7222, 0.9722, 0.5, 0.9722, 0.7222, 0.9479, 0.7222, 0.9479, 0.5, 0.7778, 0.5, 0.5556, 0.5, 0.5556, 0.2778, 0.7778, 0.2778, 0.9479, 0.5, 0.9479, 0.7222, 0.9236, 0.7222, 0.9236, 0.5, 0.9063, 0.0, 0.9063, 0.2222, 0.8819, 0.2222, 0.8819, 0.0, 0.9236, 0.5, 0.9236, 0.7222, 0.8993, 0.7222, 0.8993, 0.5, 1.0, 0.2778, 1.0, 0.5, 0.7778, 0.5, 0.7778, 0.2778, 0.8264, 0.7222, 0.8264, 0.5, 0.8507, 0.5, 0.8507, 0.7222, 0.8021, 0.7222, 0.8021, 0.5, 0.8264, 0.5, 0.8264, 0.7222, 0.5243, 0.5556, 0.5243, 0.7778, 0.5, 0.7778, 0.5, 0.5556, 0.7778, 0.9444, 0.5556, 0.9444, 0.5556, 0.7222, 0.7778, 0.7222, 0.9236, 0.9444, 0.9236, 0.7222, 0.9479, 0.7222, 0.9479, 0.9444, 0.8507, 0.7222, 0.8507, 0.9444, 0.8264, 0.9444, 0.8264, 0.7222, 0.875, 0.7222, 0.875, 0.9444, 0.8507, 0.9444, 0.8507, 0.7222, 0.2778, 1.0, 0.2778, 0.7778, 0.5, 0.7778, 0.5, 1.0, 0.8333, 0.2222, 0.8333, 0.0, 0.8576, 0.0, 0.8576, 0.2222, 0.8993, 0.5, 0.8993, 0.7222, 0.875, 0.7222, 0.875, 0.5, 0.8021, 0.5, 0.8021, 0.7222, 0.7778, 0.7222, 0.7778, 0.5])
me_cube_009.use_remesh_preserve_volume = False
me_cube_009.use_remesh_preserve_attributes = False
me_cube_009.use_mirror_vertex_groups = False
me_cube_009.update()
me_plane_001 = bpy.data.meshes.new('Plane.001')
me_plane_001.from_pydata([(-0.8319, -1.0, -0.08), (0.8013, -1.0, -0.6593), (-0.8319, 1.0, -0.08), (0.8013, 1.0, -0.6593), (-0.7366, -1.0, -0.08), (-0.699, -1.0, -0.177), (-0.6402, -1.0, -0.2362), (-0.5728, -1.0, -0.2762), (-0.5034, -1.0, -0.3075), (-0.4358, -1.0, -0.3333), (-0.3799, -1.0, -0.3552), (-0.3126, -1.0, -0.374), (-0.2271, -1.0, -0.3903), (-0.1402, -1.0, -0.4044), (-0.0523, -1.0, -0.4167), (0.03663, -1.0, -0.4273), (0.1265, -1.0, -0.4365), (0.2171, -1.0, -0.4442), (0.309, -1.0, -0.4497), (0.4013, -1.0, -0.4545), (0.4985, -1.0, -0.4669), (0.6128, -1.0, -0.4669), (0.7367, -1.0, -0.4669), (0.7998, -1.0, -0.5641), (0.7998, 1.0, -0.5641), (0.7367, 1.0, -0.4669), (0.6128, 1.0, -0.4669), (0.4985, 1.0, -0.4669), (0.4013, 1.0, -0.4545), (0.309, 1.0, -0.4497), (0.2171, 1.0, -0.4442), (0.1265, 1.0, -0.4365), (0.03663, 1.0, -0.4273), (-0.0523, 1.0, -0.4167), (-0.1402, 1.0, -0.4044), (-0.2271, 1.0, -0.3903), (-0.3126, 1.0, -0.374), (-0.3799, 1.0, -0.3552), (-0.4358, 1.0, -0.3333), (-0.5034, 1.0, -0.3075), (-0.5728, 1.0, -0.2762), (-0.6402, 1.0, -0.2362), (-0.699, 1.0, -0.177), (-0.7366, 1.0, -0.08), (0.7998, -1.0, -0.5641), (0.8013, -1.0, -0.6593), (0.8013, 1.0, -0.6593), (0.7998, 1.0, -0.5641)], [], [(1, 3, 46, 45), (0, 4, 43, 2), (4, 5, 42, 43), (5, 6, 41, 42), (6, 7, 40, 41), (7, 8, 39, 40), (8, 9, 38, 39), (9, 10, 37, 38), (10, 11, 36, 37), (11, 12, 35, 36), (12, 13, 34, 35), (13, 14, 33, 34), (14, 15, 32, 33), (15, 16, 31, 32), (16, 17, 30, 31), (17, 18, 29, 30), (18, 19, 28, 29), (19, 20, 27, 28), (20, 21, 26, 27), (21, 22, 25, 26), (22, 23, 24, 25), (44, 45, 46, 47), (3, 24, 47, 46), (23, 1, 45, 44), (24, 23, 44, 47)])
_uv = me_plane_001.uv_layers.new(name='UVMap')
_uv.uv.foreach_set('vector', [0.0, 0.0, 0.0, 0.0, 0.0, 0.0, 0.0, 0.0, 0.8434, 0.0, 0.8903, 2.98e-08, 0.8903, 1.0, 0.8434, 1.0, 0.698, 0.0, 0.75, 0.0, 0.75, 1.0, 0.698, 1.0, 0.75, 0.0, 0.7873, 0.0, 0.7873, 1.0, 0.75, 1.0, 0.0, 8.941e-08, 0.03672, 8.941e-08, 0.03672, 1.0, 1.788e-07, 1.0, 0.03672, 8.941e-08, 0.07362, 1.49e-07, 0.07362, 1.0, 0.03672, 1.0, 0.07362, 1.49e-07, 0.1092, 8.941e-08, 0.1092, 1.0, 0.07362, 1.0, 0.1092, 8.941e-08, 0.1386, 1.49e-07, 0.1386, 1.0, 0.1092, 1.0, 0.1386, 1.49e-07, 0.1733, 1.49e-07, 0.1733, 1.0, 0.1386, 1.0, 0.1733, 1.49e-07, 0.2169, 1.192e-07, 0.2169, 1.0, 0.1733, 1.0, 0.2169, 1.192e-07, 0.2609, 8.941e-08, 0.2609, 1.0, 0.2169, 1.0, 0.2609, 8.941e-08, 0.3052, 5.96e-08, 0.3052, 1.0, 0.2609, 1.0, 0.3052, 5.96e-08, 0.3499, 1.192e-07, 0.3499, 1.0, 0.3052, 1.0, 0.3499, 1.192e-07, 0.395, 5.96e-08, 0.395, 1.0, 0.3499, 1.0, 0.395, 5.96e-08, 0.4403, 5.96e-08, 0.4403, 1.0, 0.395, 1.0, 0.4403, 5.96e-08, 0.486, 8.941e-08, 0.486, 1.0, 0.4403, 1.0, 0.486, 8.941e-08, 0.5318, 5.96e-08, 0.5318, 1.0, 0.486, 1.0, 0.5318, 5.96e-08, 0.5808, 0.0, 0.5808, 1.0, 0.5318, 1.0, 0.5808, 0.0, 0.637, 5.96e-08, 0.637, 1.0, 0.5808, 1.0, 0.637, 5.96e-08, 0.698, 0.0, 0.698, 1.0, 0.637, 1.0, 0.8434, 1.0, 0.7873, 1.0, 0.7873, 5.96e-08, 0.8434, 0.0, 0.9357, 1.0, 0.8903, 1.0, 0.8903, 0.0, 0.9357, 2.98e-08, 0.0, 0.0, 0.0, 0.0, 0.0, 0.0, 0.0, 0.0, 0.0, 0.0, 0.0, 0.0, 0.0, 0.0, 0.0, 0.0, 0.0, 0.0, 0.0, 0.0, 0.0, 0.0, 0.0, 0.0])
me_plane_001.use_remesh_preserve_volume = False
me_plane_001.use_remesh_preserve_attributes = False
me_plane_001.use_mirror_vertex_groups = False
me_plane_001.update()

# ---- objects
ob_tray = bpy.data.objects.new('Tray', me_cube_005)
ob_overhang_001 = bpy.data.objects.new('Overhang.001', me_cube_004)
ob_box = bpy.data.objects.new('Box', me_cube_003)
ob_table2 = bpy.data.objects.new('Table2', me_cube_002)
ob_stand = bpy.data.objects.new('Stand', me_cube_001)
ob_table = bpy.data.objects.new('Table', me_cube)
ob_lamp = bpy.data.objects.new('Lamp', light_lamp)
ob_camera = bpy.data.objects.new('Camera', cam_camera)
ob_tray_001 = bpy.data.objects.new('Tray.001', me_cube_006)
ob_tray_002 = bpy.data.objects.new('Tray.002', me_cube_007)
ob_box_001 = bpy.data.objects.new('Box.001', me_cube_008)
ob_box_002 = bpy.data.objects.new('Box.002', me_cube_009)
ob_overhang = bpy.data.objects.new('Overhang', me_plane_001)

# ---- transforms, parenting, visibility, modifiers, constraints
ob_tray.location = (1.071, 0.5129, 0.04454)
ob_tray.scale = (0.4, 0.4, 0.04)
ob_tray.lineart.crease_threshold = 0.0
ob_overhang_001.location = (-0.1652, 0.0, 2.068)
ob_overhang_001.scale = (0.7726, 1.631, 0.05)
ob_overhang_001.lineart.crease_threshold = 0.0
ob_box.location = (1.161, -2.302, 0.0327)
ob_box.rotation_euler = (0.0, -0.0, 0.5236)
ob_box.scale = (0.4, 0.4, 0.4)
ob_box.hide_viewport = True
ob_box.lineart.crease_threshold = 0.0
ob_table2.location = (0.0, 0.0, 0.5)
ob_table2.scale = (0.5, 1.5, 0.5)
ob_table2.lineart.crease_threshold = 0.0
ob_stand.location = (0.0, -1.067, 1.006)
ob_stand.scale = (0.4, 0.4, 0.01)
ob_stand.lineart.crease_threshold = 0.0
ob_table.location = (0.0, 0.0, 1.0)
ob_table.scale = (0.5, 1.5, 0.05)
ob_table.lock_rotations_4d = False
ob_table.empty_display_type = 'ARROWS'
ob_table.hide_viewport = True
ob_table.lineart.crease_threshold = 0.0
ob_lamp.location = (4.076, 1.005, 5.904)
ob_lamp.rotation_euler = (0.6503, 0.05522, 1.866)
ob_lamp.lock_rotations_4d = False
ob_lamp.empty_display_type = 'ARROWS'
ob_lamp.color = (0.0, 0.0, 0.0, 0.0)
ob_lamp.lineart.crease_threshold = 0.0
ob_camera.location = (7.481, -6.508, 5.344)
ob_camera.rotation_euler = (1.109, 0.0, 0.8149)
ob_camera.lock_rotations_4d = False
ob_camera.empty_display_type = 'ARROWS'
ob_camera.color = (0.0, 0.0, 0.0, 0.0)
ob_camera.display_type = 'WIRE'
ob_camera.lineart.crease_threshold = 0.0
ob_tray_001.location = (0.123, 1.1, 1.028)
ob_tray_001.rotation_euler = (0.0, -0.0, 1.571)
ob_tray_001.scale = (0.32, 0.32, 0.032)
ob_tray_001.lineart.crease_threshold = 0.0
ob_tray_002.location = (-0.05119, -0.21, 1.042)
ob_tray_002.scale = (0.4, 0.4, 0.04)
ob_tray_002.lineart.crease_threshold = 0.0
ob_box_001.location = (0.3495, -2.834, 0.0327)
ob_box_001.rotation_euler = (0.0, -0.0, 1.682)
ob_box_001.scale = (0.4, 0.4, 0.4)
ob_box_001.hide_viewport = True
ob_box_001.lineart.crease_threshold = 0.0
ob_box_002.location = (0.8243, -2.587, 0.8375)
ob_box_002.rotation_euler = (0.0, -0.0, -0.3775)
ob_box_002.scale = (0.4, 0.4, 0.4)
ob_box_002.lineart.crease_threshold = 0.0
ob_overhang.location = (0.0, 0.0, 2.6)
ob_overhang.scale = (1.0, 1.8, 1.0)
ob_overhang.lineart.crease_threshold = 0.0

# ---- collection membership
col_collection_1.objects.link(ob_tray)
col_collection_1.objects.link(ob_overhang_001)
col_collection_1.objects.link(ob_box)
col_collection_1.objects.link(ob_table2)
col_collection_1.objects.link(ob_stand)
col_collection_1.objects.link(ob_table)
col_collection_1.objects.link(ob_lamp)
col_collection_1.objects.link(ob_camera)
col_collection_1.objects.link(ob_tray_001)
col_collection_1.objects.link(ob_tray_002)
col_collection_1.objects.link(ob_box_001)
col_collection_1.objects.link(ob_box_002)
col_collection_10.objects.link(ob_overhang)

# ---- scene / render settings (as saved in the file)
scene.camera = ob_camera
scene.frame_start = 1; scene.frame_end = 250; scene.frame_set(36)
scene.render.engine = 'BLENDER_EEVEE_NEXT'
scene.render.resolution_percentage = 50
scene.render.dither_intensity = 0.0
scene.cycles.use_denoising = False
scene.cycles.samples = 128
scene.cycles.sampling_pattern = 'TABULATED_SOBOL'
scene.cycles.use_adaptive_sampling = False
scene.cycles.use_light_tree = False
scene.cycles.blur_glossy = 0.0
scene.cycles.sample_clamp_indirect = 0.0
scene.view_settings.view_transform = 'Standard'
bpy.context.view_layer.update()
